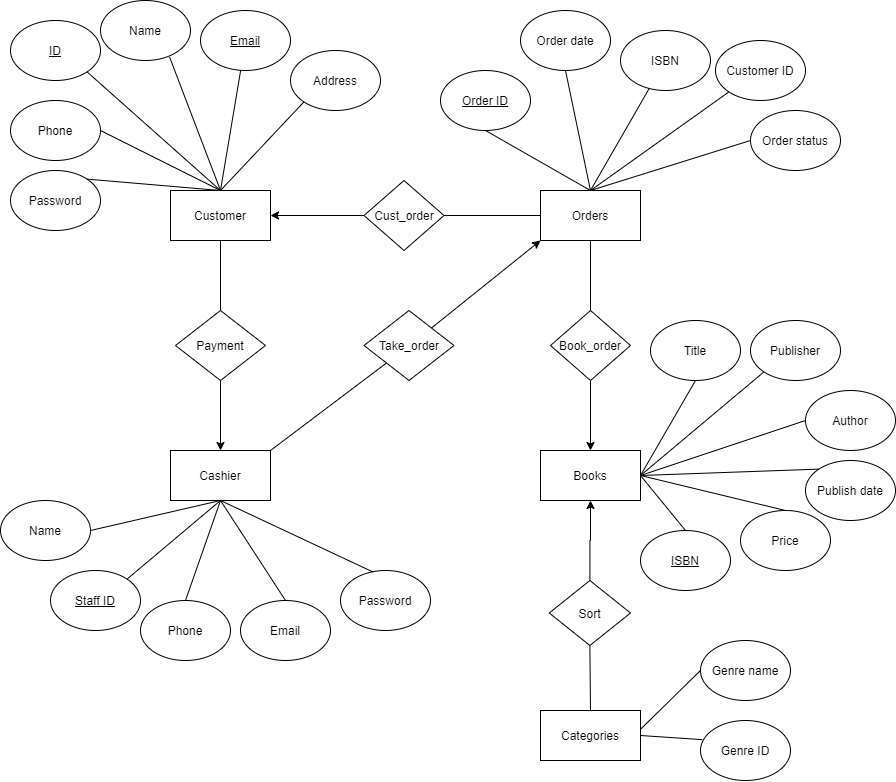

The diagram above was exported from draw.io. Its source (the exported page's mxGraphModel, read from the mxfile embedded in the PNG):
<mxGraphModel dx="1483" dy="1998" grid="1" gridSize="10" guides="1" tooltips="1" connect="1" arrows="1" fold="1" page="1" pageScale="1" pageWidth="827" pageHeight="1169" math="0" shadow="0">
  <root>
    <mxCell id="0" />
    <mxCell id="1" parent="0" />
    <mxCell id="6ZV5cQsZONx-ye9lNSlR-74" style="edgeStyle=orthogonalEdgeStyle;rounded=0;orthogonalLoop=1;jettySize=auto;html=1;entryX=0.5;entryY=0;entryDx=0;entryDy=0;" parent="1" source="6ZV5cQsZONx-ye9lNSlR-1" target="6ZV5cQsZONx-ye9lNSlR-4" edge="1">
      <mxGeometry relative="1" as="geometry" />
    </mxCell>
    <mxCell id="6ZV5cQsZONx-ye9lNSlR-1" value="Customer" style="rounded=0;whiteSpace=wrap;html=1;" parent="1" vertex="1">
      <mxGeometry x="180" y="130" width="100" height="50" as="geometry" />
    </mxCell>
    <mxCell id="6ZV5cQsZONx-ye9lNSlR-4" value="Cashier" style="rounded=0;whiteSpace=wrap;html=1;" parent="1" vertex="1">
      <mxGeometry x="180" y="390" width="100" height="50" as="geometry" />
    </mxCell>
    <mxCell id="6ZV5cQsZONx-ye9lNSlR-5" value="Books" style="rounded=0;whiteSpace=wrap;html=1;" parent="1" vertex="1">
      <mxGeometry x="550" y="390" width="100" height="50" as="geometry" />
    </mxCell>
    <mxCell id="6ZV5cQsZONx-ye9lNSlR-7" value="Name" style="ellipse;whiteSpace=wrap;html=1;" parent="1" vertex="1">
      <mxGeometry x="110" y="-60" width="90" height="60" as="geometry" />
    </mxCell>
    <mxCell id="6ZV5cQsZONx-ye9lNSlR-8" value="Email" style="ellipse;whiteSpace=wrap;html=1;fontStyle=4" parent="1" vertex="1">
      <mxGeometry x="210" y="-50" width="90" height="60" as="geometry" />
    </mxCell>
    <mxCell id="6ZV5cQsZONx-ye9lNSlR-9" value="ID" style="ellipse;whiteSpace=wrap;html=1;fontStyle=4" parent="1" vertex="1">
      <mxGeometry x="20" y="-40" width="90" height="60" as="geometry" />
    </mxCell>
    <mxCell id="6ZV5cQsZONx-ye9lNSlR-11" value="Phone" style="ellipse;whiteSpace=wrap;html=1;fontStyle=0" parent="1" vertex="1">
      <mxGeometry x="20" y="40" width="90" height="60" as="geometry" />
    </mxCell>
    <mxCell id="6ZV5cQsZONx-ye9lNSlR-13" value="" style="endArrow=none;html=1;entryX=1;entryY=1;entryDx=0;entryDy=0;exitX=0.5;exitY=0;exitDx=0;exitDy=0;" parent="1" source="6ZV5cQsZONx-ye9lNSlR-1" target="6ZV5cQsZONx-ye9lNSlR-9" edge="1">
      <mxGeometry width="50" height="50" relative="1" as="geometry">
        <mxPoint x="180" y="150" as="sourcePoint" />
        <mxPoint x="440" y="270" as="targetPoint" />
      </mxGeometry>
    </mxCell>
    <mxCell id="6ZV5cQsZONx-ye9lNSlR-14" value="" style="endArrow=none;html=1;entryX=0.767;entryY=0.94;entryDx=0;entryDy=0;exitX=0.5;exitY=0;exitDx=0;exitDy=0;entryPerimeter=0;" parent="1" source="6ZV5cQsZONx-ye9lNSlR-1" target="6ZV5cQsZONx-ye9lNSlR-7" edge="1">
      <mxGeometry width="50" height="50" relative="1" as="geometry">
        <mxPoint x="390" y="320" as="sourcePoint" />
        <mxPoint x="440" y="270" as="targetPoint" />
      </mxGeometry>
    </mxCell>
    <mxCell id="6ZV5cQsZONx-ye9lNSlR-15" value="" style="endArrow=none;html=1;exitX=0.5;exitY=0;exitDx=0;exitDy=0;" parent="1" source="6ZV5cQsZONx-ye9lNSlR-1" target="6ZV5cQsZONx-ye9lNSlR-8" edge="1">
      <mxGeometry width="50" height="50" relative="1" as="geometry">
        <mxPoint x="390" y="320" as="sourcePoint" />
        <mxPoint x="440" y="270" as="targetPoint" />
      </mxGeometry>
    </mxCell>
    <mxCell id="6ZV5cQsZONx-ye9lNSlR-18" value="" style="endArrow=none;html=1;exitX=1;exitY=0.5;exitDx=0;exitDy=0;entryX=0.5;entryY=0;entryDx=0;entryDy=0;" parent="1" source="6ZV5cQsZONx-ye9lNSlR-11" target="6ZV5cQsZONx-ye9lNSlR-1" edge="1">
      <mxGeometry width="50" height="50" relative="1" as="geometry">
        <mxPoint x="280" y="170" as="sourcePoint" />
        <mxPoint x="330" y="120" as="targetPoint" />
      </mxGeometry>
    </mxCell>
    <mxCell id="6ZV5cQsZONx-ye9lNSlR-19" value="Title" style="ellipse;whiteSpace=wrap;html=1;" parent="1" vertex="1">
      <mxGeometry x="660" y="260" width="90" height="60" as="geometry" />
    </mxCell>
    <mxCell id="6ZV5cQsZONx-ye9lNSlR-20" value="Publisher" style="ellipse;whiteSpace=wrap;html=1;" parent="1" vertex="1">
      <mxGeometry x="760" y="260" width="90" height="60" as="geometry" />
    </mxCell>
    <mxCell id="6ZV5cQsZONx-ye9lNSlR-21" value="Author" style="ellipse;whiteSpace=wrap;html=1;" parent="1" vertex="1">
      <mxGeometry x="814.99" y="330" width="90" height="60" as="geometry" />
    </mxCell>
    <mxCell id="6ZV5cQsZONx-ye9lNSlR-22" value="Publish date" style="ellipse;whiteSpace=wrap;html=1;" parent="1" vertex="1">
      <mxGeometry x="814.99" y="400" width="90" height="60" as="geometry" />
    </mxCell>
    <mxCell id="6ZV5cQsZONx-ye9lNSlR-23" value="Price" style="ellipse;whiteSpace=wrap;html=1;" parent="1" vertex="1">
      <mxGeometry x="750" y="450" width="90" height="60" as="geometry" />
    </mxCell>
    <mxCell id="6ZV5cQsZONx-ye9lNSlR-24" value="ISBN" style="ellipse;whiteSpace=wrap;html=1;fontStyle=4" parent="1" vertex="1">
      <mxGeometry x="650" y="470" width="90" height="60" as="geometry" />
    </mxCell>
    <mxCell id="6ZV5cQsZONx-ye9lNSlR-60" style="edgeStyle=orthogonalEdgeStyle;rounded=0;orthogonalLoop=1;jettySize=auto;html=1;entryX=1;entryY=0.5;entryDx=0;entryDy=0;" parent="1" source="6ZV5cQsZONx-ye9lNSlR-25" target="6ZV5cQsZONx-ye9lNSlR-1" edge="1">
      <mxGeometry relative="1" as="geometry" />
    </mxCell>
    <mxCell id="6ZV5cQsZONx-ye9lNSlR-25" value="Cust_order" style="rhombus;whiteSpace=wrap;html=1;" parent="1" vertex="1">
      <mxGeometry x="373.5" y="120" width="80" height="70" as="geometry" />
    </mxCell>
    <mxCell id="6ZV5cQsZONx-ye9lNSlR-32" value="" style="endArrow=none;html=1;entryX=0.5;entryY=0;entryDx=0;entryDy=0;exitX=1;exitY=0.5;exitDx=0;exitDy=0;" parent="1" source="6ZV5cQsZONx-ye9lNSlR-5" target="6ZV5cQsZONx-ye9lNSlR-24" edge="1">
      <mxGeometry width="50" height="50" relative="1" as="geometry">
        <mxPoint x="576.5" y="560" as="sourcePoint" />
        <mxPoint x="626.5" y="510" as="targetPoint" />
      </mxGeometry>
    </mxCell>
    <mxCell id="6ZV5cQsZONx-ye9lNSlR-33" value="" style="endArrow=none;html=1;entryX=0.5;entryY=1;entryDx=0;entryDy=0;exitX=1;exitY=0.5;exitDx=0;exitDy=0;" parent="1" source="6ZV5cQsZONx-ye9lNSlR-5" target="6ZV5cQsZONx-ye9lNSlR-19" edge="1">
      <mxGeometry width="50" height="50" relative="1" as="geometry">
        <mxPoint x="576.5" y="560" as="sourcePoint" />
        <mxPoint x="626.5" y="510" as="targetPoint" />
      </mxGeometry>
    </mxCell>
    <mxCell id="6ZV5cQsZONx-ye9lNSlR-34" value="" style="endArrow=none;html=1;entryX=0;entryY=1;entryDx=0;entryDy=0;exitX=1;exitY=0.5;exitDx=0;exitDy=0;" parent="1" source="6ZV5cQsZONx-ye9lNSlR-5" target="6ZV5cQsZONx-ye9lNSlR-20" edge="1">
      <mxGeometry width="50" height="50" relative="1" as="geometry">
        <mxPoint x="576.5" y="560" as="sourcePoint" />
        <mxPoint x="626.5" y="510" as="targetPoint" />
      </mxGeometry>
    </mxCell>
    <mxCell id="6ZV5cQsZONx-ye9lNSlR-35" value="" style="endArrow=none;html=1;entryX=0;entryY=0.5;entryDx=0;entryDy=0;exitX=1;exitY=0.5;exitDx=0;exitDy=0;" parent="1" source="6ZV5cQsZONx-ye9lNSlR-5" target="6ZV5cQsZONx-ye9lNSlR-21" edge="1">
      <mxGeometry width="50" height="50" relative="1" as="geometry">
        <mxPoint x="576.5" y="560" as="sourcePoint" />
        <mxPoint x="626.5" y="510" as="targetPoint" />
      </mxGeometry>
    </mxCell>
    <mxCell id="6ZV5cQsZONx-ye9lNSlR-36" value="" style="endArrow=none;html=1;entryX=0;entryY=0;entryDx=0;entryDy=0;exitX=1;exitY=0.5;exitDx=0;exitDy=0;" parent="1" source="6ZV5cQsZONx-ye9lNSlR-5" target="6ZV5cQsZONx-ye9lNSlR-22" edge="1">
      <mxGeometry width="50" height="50" relative="1" as="geometry">
        <mxPoint x="576.5" y="560" as="sourcePoint" />
        <mxPoint x="626.5" y="510" as="targetPoint" />
      </mxGeometry>
    </mxCell>
    <mxCell id="6ZV5cQsZONx-ye9lNSlR-37" value="" style="endArrow=none;html=1;entryX=0.5;entryY=0;entryDx=0;entryDy=0;exitX=1;exitY=0.5;exitDx=0;exitDy=0;" parent="1" source="6ZV5cQsZONx-ye9lNSlR-5" target="6ZV5cQsZONx-ye9lNSlR-23" edge="1">
      <mxGeometry width="50" height="50" relative="1" as="geometry">
        <mxPoint x="576.5" y="560" as="sourcePoint" />
        <mxPoint x="626.5" y="510" as="targetPoint" />
      </mxGeometry>
    </mxCell>
    <mxCell id="6ZV5cQsZONx-ye9lNSlR-39" value="Address" style="ellipse;whiteSpace=wrap;html=1;" parent="1" vertex="1">
      <mxGeometry x="300" y="-10" width="90" height="60" as="geometry" />
    </mxCell>
    <mxCell id="6ZV5cQsZONx-ye9lNSlR-40" value="" style="endArrow=none;html=1;entryX=0;entryY=1;entryDx=0;entryDy=0;exitX=0.5;exitY=0;exitDx=0;exitDy=0;" parent="1" source="6ZV5cQsZONx-ye9lNSlR-1" target="6ZV5cQsZONx-ye9lNSlR-39" edge="1">
      <mxGeometry width="50" height="50" relative="1" as="geometry">
        <mxPoint x="220" y="129" as="sourcePoint" />
        <mxPoint x="280" y="40" as="targetPoint" />
      </mxGeometry>
    </mxCell>
    <mxCell id="6ZV5cQsZONx-ye9lNSlR-47" value="Orders" style="rounded=0;whiteSpace=wrap;html=1;" parent="1" vertex="1">
      <mxGeometry x="550" y="130" width="100" height="50" as="geometry" />
    </mxCell>
    <mxCell id="6ZV5cQsZONx-ye9lNSlR-48" value="&lt;u&gt;Order ID&lt;/u&gt;" style="ellipse;whiteSpace=wrap;html=1;" parent="1" vertex="1">
      <mxGeometry x="450" y="10" width="90" height="60" as="geometry" />
    </mxCell>
    <mxCell id="6ZV5cQsZONx-ye9lNSlR-49" value="Order date" style="ellipse;whiteSpace=wrap;html=1;" parent="1" vertex="1">
      <mxGeometry x="530" y="-50" width="90" height="60" as="geometry" />
    </mxCell>
    <mxCell id="6ZV5cQsZONx-ye9lNSlR-50" value="ISBN" style="ellipse;whiteSpace=wrap;html=1;" parent="1" vertex="1">
      <mxGeometry x="630" y="-30" width="90" height="60" as="geometry" />
    </mxCell>
    <mxCell id="6ZV5cQsZONx-ye9lNSlR-51" value="Customer ID" style="ellipse;whiteSpace=wrap;html=1;" parent="1" vertex="1">
      <mxGeometry x="724.99" y="-20" width="90" height="60" as="geometry" />
    </mxCell>
    <mxCell id="6ZV5cQsZONx-ye9lNSlR-52" value="Order status" style="ellipse;whiteSpace=wrap;html=1;" parent="1" vertex="1">
      <mxGeometry x="760" y="50" width="90" height="60" as="geometry" />
    </mxCell>
    <mxCell id="6ZV5cQsZONx-ye9lNSlR-53" value="" style="endArrow=none;html=1;entryX=0.5;entryY=1;entryDx=0;entryDy=0;exitX=0.5;exitY=0;exitDx=0;exitDy=0;" parent="1" source="6ZV5cQsZONx-ye9lNSlR-47" target="6ZV5cQsZONx-ye9lNSlR-48" edge="1">
      <mxGeometry width="50" height="50" relative="1" as="geometry">
        <mxPoint x="510" y="140" as="sourcePoint" />
        <mxPoint x="560" y="90" as="targetPoint" />
      </mxGeometry>
    </mxCell>
    <mxCell id="6ZV5cQsZONx-ye9lNSlR-54" value="" style="endArrow=none;html=1;entryX=0.5;entryY=1;entryDx=0;entryDy=0;exitX=0.5;exitY=0;exitDx=0;exitDy=0;" parent="1" source="6ZV5cQsZONx-ye9lNSlR-47" target="6ZV5cQsZONx-ye9lNSlR-49" edge="1">
      <mxGeometry width="50" height="50" relative="1" as="geometry">
        <mxPoint x="510" y="140" as="sourcePoint" />
        <mxPoint x="560" y="90" as="targetPoint" />
      </mxGeometry>
    </mxCell>
    <mxCell id="6ZV5cQsZONx-ye9lNSlR-55" value="" style="endArrow=none;html=1;entryX=0.319;entryY=0.966;entryDx=0;entryDy=0;entryPerimeter=0;exitX=0.5;exitY=0;exitDx=0;exitDy=0;" parent="1" source="6ZV5cQsZONx-ye9lNSlR-47" target="6ZV5cQsZONx-ye9lNSlR-50" edge="1">
      <mxGeometry width="50" height="50" relative="1" as="geometry">
        <mxPoint x="510" y="140" as="sourcePoint" />
        <mxPoint x="560" y="90" as="targetPoint" />
      </mxGeometry>
    </mxCell>
    <mxCell id="6ZV5cQsZONx-ye9lNSlR-56" value="" style="endArrow=none;html=1;entryX=0;entryY=1;entryDx=0;entryDy=0;exitX=0.5;exitY=0;exitDx=0;exitDy=0;" parent="1" source="6ZV5cQsZONx-ye9lNSlR-47" target="6ZV5cQsZONx-ye9lNSlR-51" edge="1">
      <mxGeometry width="50" height="50" relative="1" as="geometry">
        <mxPoint x="510" y="140" as="sourcePoint" />
        <mxPoint x="560" y="90" as="targetPoint" />
      </mxGeometry>
    </mxCell>
    <mxCell id="6ZV5cQsZONx-ye9lNSlR-57" value="" style="endArrow=none;html=1;exitX=0.5;exitY=0;exitDx=0;exitDy=0;entryX=0;entryY=0.5;entryDx=0;entryDy=0;" parent="1" source="6ZV5cQsZONx-ye9lNSlR-47" target="6ZV5cQsZONx-ye9lNSlR-52" edge="1">
      <mxGeometry width="50" height="50" relative="1" as="geometry">
        <mxPoint x="510" y="140" as="sourcePoint" />
        <mxPoint x="560" y="90" as="targetPoint" />
      </mxGeometry>
    </mxCell>
    <mxCell id="6ZV5cQsZONx-ye9lNSlR-62" style="edgeStyle=orthogonalEdgeStyle;rounded=0;orthogonalLoop=1;jettySize=auto;html=1;entryX=0.5;entryY=0;entryDx=0;entryDy=0;" parent="1" source="6ZV5cQsZONx-ye9lNSlR-59" target="6ZV5cQsZONx-ye9lNSlR-5" edge="1">
      <mxGeometry relative="1" as="geometry" />
    </mxCell>
    <mxCell id="6ZV5cQsZONx-ye9lNSlR-59" value="Book_order" style="rhombus;whiteSpace=wrap;html=1;" parent="1" vertex="1">
      <mxGeometry x="560" y="250" width="80" height="70" as="geometry" />
    </mxCell>
    <mxCell id="6ZV5cQsZONx-ye9lNSlR-61" value="" style="endArrow=none;html=1;exitX=1;exitY=0.5;exitDx=0;exitDy=0;entryX=0;entryY=0.5;entryDx=0;entryDy=0;" parent="1" source="6ZV5cQsZONx-ye9lNSlR-25" target="6ZV5cQsZONx-ye9lNSlR-47" edge="1">
      <mxGeometry width="50" height="50" relative="1" as="geometry">
        <mxPoint x="560" y="370" as="sourcePoint" />
        <mxPoint x="610" y="320" as="targetPoint" />
      </mxGeometry>
    </mxCell>
    <mxCell id="6ZV5cQsZONx-ye9lNSlR-63" value="" style="endArrow=none;html=1;entryX=0.5;entryY=1;entryDx=0;entryDy=0;exitX=0.5;exitY=0;exitDx=0;exitDy=0;" parent="1" source="6ZV5cQsZONx-ye9lNSlR-59" target="6ZV5cQsZONx-ye9lNSlR-47" edge="1">
      <mxGeometry width="50" height="50" relative="1" as="geometry">
        <mxPoint x="560" y="370" as="sourcePoint" />
        <mxPoint x="610" y="320" as="targetPoint" />
      </mxGeometry>
    </mxCell>
    <mxCell id="6ZV5cQsZONx-ye9lNSlR-64" value="Name" style="ellipse;whiteSpace=wrap;html=1;" parent="1" vertex="1">
      <mxGeometry x="10" y="440" width="90" height="60" as="geometry" />
    </mxCell>
    <mxCell id="6ZV5cQsZONx-ye9lNSlR-65" value="Password" style="ellipse;whiteSpace=wrap;html=1;" parent="1" vertex="1">
      <mxGeometry x="20" y="110" width="90" height="60" as="geometry" />
    </mxCell>
    <mxCell id="6ZV5cQsZONx-ye9lNSlR-66" value="" style="endArrow=none;html=1;entryX=1;entryY=0;entryDx=0;entryDy=0;exitX=0.5;exitY=0;exitDx=0;exitDy=0;" parent="1" source="6ZV5cQsZONx-ye9lNSlR-1" target="6ZV5cQsZONx-ye9lNSlR-65" edge="1">
      <mxGeometry width="50" height="50" relative="1" as="geometry">
        <mxPoint x="260" y="390" as="sourcePoint" />
        <mxPoint x="310" y="340" as="targetPoint" />
      </mxGeometry>
    </mxCell>
    <mxCell id="6ZV5cQsZONx-ye9lNSlR-67" value="&lt;u&gt;Staff ID&lt;/u&gt;" style="ellipse;whiteSpace=wrap;html=1;" parent="1" vertex="1">
      <mxGeometry x="60" y="510" width="90" height="60" as="geometry" />
    </mxCell>
    <mxCell id="6ZV5cQsZONx-ye9lNSlR-69" value="Phone" style="ellipse;whiteSpace=wrap;html=1;" parent="1" vertex="1">
      <mxGeometry x="150" y="540" width="90" height="60" as="geometry" />
    </mxCell>
    <mxCell id="6ZV5cQsZONx-ye9lNSlR-70" value="Email" style="ellipse;whiteSpace=wrap;html=1;" parent="1" vertex="1">
      <mxGeometry x="250" y="540" width="90" height="60" as="geometry" />
    </mxCell>
    <mxCell id="6ZV5cQsZONx-ye9lNSlR-72" value="Password" style="ellipse;whiteSpace=wrap;html=1;" parent="1" vertex="1">
      <mxGeometry x="350" y="510" width="90" height="60" as="geometry" />
    </mxCell>
    <mxCell id="6ZV5cQsZONx-ye9lNSlR-73" value="Payment" style="rhombus;whiteSpace=wrap;html=1;" parent="1" vertex="1">
      <mxGeometry x="185" y="250" width="90" height="70" as="geometry" />
    </mxCell>
    <mxCell id="6ZV5cQsZONx-ye9lNSlR-76" value="Take_order" style="rhombus;whiteSpace=wrap;html=1;" parent="1" vertex="1">
      <mxGeometry x="373.5" y="250" width="90" height="70" as="geometry" />
    </mxCell>
    <mxCell id="6ZV5cQsZONx-ye9lNSlR-77" value="" style="endArrow=none;html=1;entryX=0;entryY=1;entryDx=0;entryDy=0;exitX=1;exitY=0;exitDx=0;exitDy=0;" parent="1" source="6ZV5cQsZONx-ye9lNSlR-4" target="6ZV5cQsZONx-ye9lNSlR-76" edge="1">
      <mxGeometry width="50" height="50" relative="1" as="geometry">
        <mxPoint x="260" y="290" as="sourcePoint" />
        <mxPoint x="310" y="240" as="targetPoint" />
      </mxGeometry>
    </mxCell>
    <mxCell id="6ZV5cQsZONx-ye9lNSlR-81" value="" style="endArrow=classic;html=1;entryX=0;entryY=1;entryDx=0;entryDy=0;exitX=1;exitY=0;exitDx=0;exitDy=0;" parent="1" source="6ZV5cQsZONx-ye9lNSlR-76" target="6ZV5cQsZONx-ye9lNSlR-47" edge="1">
      <mxGeometry width="50" height="50" relative="1" as="geometry">
        <mxPoint x="260" y="290" as="sourcePoint" />
        <mxPoint x="310" y="240" as="targetPoint" />
      </mxGeometry>
    </mxCell>
    <mxCell id="6ZV5cQsZONx-ye9lNSlR-82" value="" style="endArrow=none;html=1;exitX=1;exitY=0.5;exitDx=0;exitDy=0;entryX=0.5;entryY=1;entryDx=0;entryDy=0;" parent="1" source="6ZV5cQsZONx-ye9lNSlR-64" target="6ZV5cQsZONx-ye9lNSlR-4" edge="1">
      <mxGeometry width="50" height="50" relative="1" as="geometry">
        <mxPoint x="260" y="490" as="sourcePoint" />
        <mxPoint x="310" y="440" as="targetPoint" />
      </mxGeometry>
    </mxCell>
    <mxCell id="6ZV5cQsZONx-ye9lNSlR-83" value="" style="endArrow=none;html=1;exitX=1;exitY=0;exitDx=0;exitDy=0;entryX=0.5;entryY=1;entryDx=0;entryDy=0;" parent="1" source="6ZV5cQsZONx-ye9lNSlR-67" target="6ZV5cQsZONx-ye9lNSlR-4" edge="1">
      <mxGeometry width="50" height="50" relative="1" as="geometry">
        <mxPoint x="260" y="490" as="sourcePoint" />
        <mxPoint x="310" y="440" as="targetPoint" />
      </mxGeometry>
    </mxCell>
    <mxCell id="6ZV5cQsZONx-ye9lNSlR-84" value="" style="endArrow=none;html=1;entryX=0.5;entryY=1;entryDx=0;entryDy=0;exitX=0.5;exitY=0;exitDx=0;exitDy=0;" parent="1" source="6ZV5cQsZONx-ye9lNSlR-69" target="6ZV5cQsZONx-ye9lNSlR-4" edge="1">
      <mxGeometry width="50" height="50" relative="1" as="geometry">
        <mxPoint x="260" y="490" as="sourcePoint" />
        <mxPoint x="310" y="440" as="targetPoint" />
      </mxGeometry>
    </mxCell>
    <mxCell id="6ZV5cQsZONx-ye9lNSlR-85" value="" style="endArrow=none;html=1;entryX=0.5;entryY=1;entryDx=0;entryDy=0;exitX=0.5;exitY=0;exitDx=0;exitDy=0;" parent="1" source="6ZV5cQsZONx-ye9lNSlR-70" target="6ZV5cQsZONx-ye9lNSlR-4" edge="1">
      <mxGeometry width="50" height="50" relative="1" as="geometry">
        <mxPoint x="260" y="490" as="sourcePoint" />
        <mxPoint x="310" y="440" as="targetPoint" />
      </mxGeometry>
    </mxCell>
    <mxCell id="6ZV5cQsZONx-ye9lNSlR-86" value="" style="endArrow=none;html=1;entryX=0.5;entryY=1;entryDx=0;entryDy=0;exitX=0.364;exitY=0.027;exitDx=0;exitDy=0;exitPerimeter=0;" parent="1" source="6ZV5cQsZONx-ye9lNSlR-72" target="6ZV5cQsZONx-ye9lNSlR-4" edge="1">
      <mxGeometry width="50" height="50" relative="1" as="geometry">
        <mxPoint x="260" y="490" as="sourcePoint" />
        <mxPoint x="310" y="440" as="targetPoint" />
      </mxGeometry>
    </mxCell>
    <mxCell id="AjQN9RHKv3EADAsVMSS7-1" value="Categories" style="rounded=0;whiteSpace=wrap;html=1;" vertex="1" parent="1">
      <mxGeometry x="550" y="650" width="100" height="50" as="geometry" />
    </mxCell>
    <mxCell id="AjQN9RHKv3EADAsVMSS7-4" style="edgeStyle=orthogonalEdgeStyle;rounded=0;orthogonalLoop=1;jettySize=auto;html=1;entryX=0.5;entryY=1;entryDx=0;entryDy=0;" edge="1" parent="1" source="AjQN9RHKv3EADAsVMSS7-2" target="6ZV5cQsZONx-ye9lNSlR-5">
      <mxGeometry relative="1" as="geometry" />
    </mxCell>
    <mxCell id="AjQN9RHKv3EADAsVMSS7-2" value="Sort" style="rhombus;whiteSpace=wrap;html=1;" vertex="1" parent="1">
      <mxGeometry x="558.75" y="520" width="81.25" height="65" as="geometry" />
    </mxCell>
    <mxCell id="AjQN9RHKv3EADAsVMSS7-6" value="" style="endArrow=none;html=1;entryX=0.5;entryY=1;entryDx=0;entryDy=0;exitX=0.5;exitY=0;exitDx=0;exitDy=0;" edge="1" parent="1" source="AjQN9RHKv3EADAsVMSS7-1" target="AjQN9RHKv3EADAsVMSS7-2">
      <mxGeometry width="50" height="50" relative="1" as="geometry">
        <mxPoint x="500" y="540" as="sourcePoint" />
        <mxPoint x="550" y="490" as="targetPoint" />
      </mxGeometry>
    </mxCell>
    <mxCell id="AjQN9RHKv3EADAsVMSS7-8" value="Genre name" style="ellipse;whiteSpace=wrap;html=1;" vertex="1" parent="1">
      <mxGeometry x="710" y="580" width="90" height="60" as="geometry" />
    </mxCell>
    <mxCell id="AjQN9RHKv3EADAsVMSS7-9" value="" style="endArrow=none;html=1;exitX=1.003;exitY=0.37;exitDx=0;exitDy=0;exitPerimeter=0;entryX=0;entryY=0.5;entryDx=0;entryDy=0;" edge="1" parent="1" source="AjQN9RHKv3EADAsVMSS7-1" target="AjQN9RHKv3EADAsVMSS7-8">
      <mxGeometry width="50" height="50" relative="1" as="geometry">
        <mxPoint x="640" y="590" as="sourcePoint" />
        <mxPoint x="690" y="540" as="targetPoint" />
      </mxGeometry>
    </mxCell>
    <mxCell id="AjQN9RHKv3EADAsVMSS7-10" value="Genre ID" style="ellipse;whiteSpace=wrap;html=1;" vertex="1" parent="1">
      <mxGeometry x="710" y="660" width="90" height="60" as="geometry" />
    </mxCell>
    <mxCell id="AjQN9RHKv3EADAsVMSS7-11" value="" style="endArrow=none;html=1;exitX=1;exitY=0.5;exitDx=0;exitDy=0;entryX=0.019;entryY=0.319;entryDx=0;entryDy=0;entryPerimeter=0;" edge="1" parent="1" source="AjQN9RHKv3EADAsVMSS7-1" target="AjQN9RHKv3EADAsVMSS7-10">
      <mxGeometry width="50" height="50" relative="1" as="geometry">
        <mxPoint x="640" y="590" as="sourcePoint" />
        <mxPoint x="690" y="540" as="targetPoint" />
      </mxGeometry>
    </mxCell>
  </root>
</mxGraphModel>